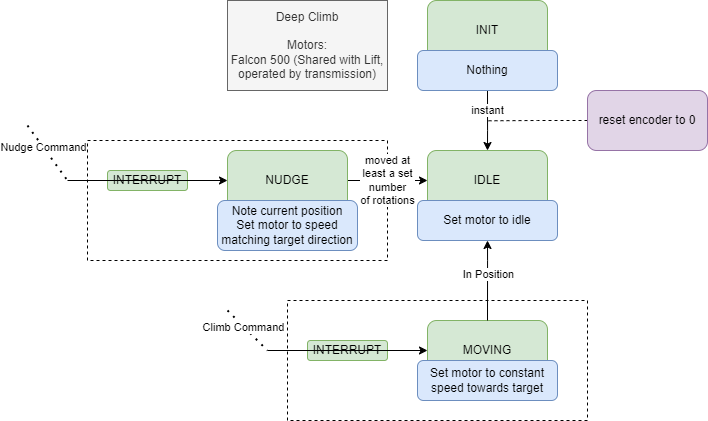

The diagram above was exported from draw.io. Its source (the exported page's mxGraphModel, read from the mxfile embedded in the PNG):
<mxGraphModel dx="1553" dy="544" grid="1" gridSize="10" guides="1" tooltips="1" connect="1" arrows="1" fold="1" page="1" pageScale="1" pageWidth="850" pageHeight="1100" background="#ffffff" math="0" shadow="0">
  <root>
    <mxCell id="0" />
    <mxCell id="1" parent="0" />
    <mxCell id="2" value="" style="rounded=0;whiteSpace=wrap;html=1;fillColor=none;dashed=1;" vertex="1" parent="1">
      <mxGeometry x="20" y="300" width="300" height="120" as="geometry" />
    </mxCell>
    <mxCell id="5" value="moved at&lt;br&gt;least a set&lt;br&gt;number&lt;br style=&quot;font-size: 11px;&quot;&gt;of rotations" style="edgeStyle=orthogonalEdgeStyle;rounded=0;orthogonalLoop=1;jettySize=auto;html=1;exitX=1;exitY=0.5;exitDx=0;exitDy=0;entryX=0;entryY=0.5;entryDx=0;entryDy=0;fontSize=11;" edge="1" parent="1">
      <mxGeometry relative="1" as="geometry">
        <mxPoint x="360" y="340" as="targetPoint" />
        <Array as="points">
          <mxPoint x="280" y="340" />
        </Array>
        <mxPoint x="280" y="340" as="sourcePoint" />
        <mxPoint as="offset" />
      </mxGeometry>
    </mxCell>
    <mxCell id="n_eAc875pLdbexWsGJEL-26" value="" style="rounded=0;whiteSpace=wrap;html=1;fillColor=none;dashed=1;" parent="1" vertex="1">
      <mxGeometry x="220" y="460" width="300" height="120" as="geometry" />
    </mxCell>
    <mxCell id="n_eAc875pLdbexWsGJEL-1" value="INIT" style="rounded=1;whiteSpace=wrap;html=1;fillColor=#d5e8d4;strokeColor=#82b366;" parent="1" vertex="1">
      <mxGeometry x="360" y="160" width="120" height="60" as="geometry" />
    </mxCell>
    <mxCell id="n_eAc875pLdbexWsGJEL-7" value="" style="edgeStyle=orthogonalEdgeStyle;rounded=0;orthogonalLoop=1;jettySize=auto;html=1;exitX=0.5;exitY=1;exitDx=0;exitDy=0;entryX=0.5;entryY=0;entryDx=0;entryDy=0;" parent="1" source="n_eAc875pLdbexWsGJEL-2" target="n_eAc875pLdbexWsGJEL-5" edge="1">
      <mxGeometry relative="1" as="geometry">
        <mxPoint x="530" y="210" as="sourcePoint" />
        <mxPoint x="530" y="320" as="targetPoint" />
        <Array as="points">
          <mxPoint x="420" y="290" />
          <mxPoint x="420" y="290" />
        </Array>
      </mxGeometry>
    </mxCell>
    <mxCell id="n_eAc875pLdbexWsGJEL-35" value="instant" style="edgeLabel;html=1;align=center;verticalAlign=middle;resizable=0;points=[];" parent="n_eAc875pLdbexWsGJEL-7" vertex="1" connectable="0">
      <mxGeometry x="-0.3222" relative="1" as="geometry">
        <mxPoint as="offset" />
      </mxGeometry>
    </mxCell>
    <mxCell id="n_eAc875pLdbexWsGJEL-2" value="Nothing" style="rounded=1;whiteSpace=wrap;html=1;fillColor=#dae8fc;strokeColor=#6c8ebf;" parent="1" vertex="1">
      <mxGeometry x="350" y="210" width="140" height="40" as="geometry" />
    </mxCell>
    <mxCell id="n_eAc875pLdbexWsGJEL-5" value="IDLE" style="rounded=1;whiteSpace=wrap;html=1;fillColor=#d5e8d4;strokeColor=#82b366;" parent="1" vertex="1">
      <mxGeometry x="360" y="310" width="120" height="60" as="geometry" />
    </mxCell>
    <mxCell id="n_eAc875pLdbexWsGJEL-6" value="Set motor to idle" style="rounded=1;whiteSpace=wrap;html=1;fillColor=#dae8fc;strokeColor=#6c8ebf;" parent="1" vertex="1">
      <mxGeometry x="350" y="360" width="140" height="40" as="geometry" />
    </mxCell>
    <mxCell id="n_eAc875pLdbexWsGJEL-11" value="MOVING" style="rounded=1;whiteSpace=wrap;html=1;fillColor=#d5e8d4;strokeColor=#82b366;" parent="1" vertex="1">
      <mxGeometry x="360" y="480" width="120" height="60" as="geometry" />
    </mxCell>
    <mxCell id="n_eAc875pLdbexWsGJEL-12" value="Set motor to constant speed towards target" style="rounded=1;whiteSpace=wrap;html=1;fillColor=#dae8fc;strokeColor=#6c8ebf;" parent="1" vertex="1">
      <mxGeometry x="350" y="520" width="140" height="40" as="geometry" />
    </mxCell>
    <mxCell id="n_eAc875pLdbexWsGJEL-16" style="edgeStyle=orthogonalEdgeStyle;rounded=0;orthogonalLoop=1;jettySize=auto;html=1;exitX=0.5;exitY=0;exitDx=0;exitDy=0;entryX=0.5;entryY=1;entryDx=0;entryDy=0;" parent="1" source="n_eAc875pLdbexWsGJEL-11" target="n_eAc875pLdbexWsGJEL-6" edge="1">
      <mxGeometry relative="1" as="geometry">
        <mxPoint x="330" y="430" as="targetPoint" />
        <Array as="points">
          <mxPoint x="420" y="420" />
          <mxPoint x="420" y="420" />
        </Array>
      </mxGeometry>
    </mxCell>
    <mxCell id="n_eAc875pLdbexWsGJEL-29" value="In Position" style="edgeLabel;html=1;align=center;verticalAlign=middle;resizable=0;points=[];" parent="n_eAc875pLdbexWsGJEL-16" vertex="1" connectable="0">
      <mxGeometry x="0.3389" relative="1" as="geometry">
        <mxPoint y="7" as="offset" />
      </mxGeometry>
    </mxCell>
    <mxCell id="n_eAc875pLdbexWsGJEL-20" value="Deep Climb&lt;div&gt;&lt;br&gt;&lt;div&gt;Motors:&lt;/div&gt;&lt;div&gt;Falcon 500 (Shared with Lift, operated by transmission)&lt;/div&gt;&lt;/div&gt;" style="rounded=0;whiteSpace=wrap;html=1;fillColor=#f5f5f5;fontColor=#333333;strokeColor=#666666;" parent="1" vertex="1">
      <mxGeometry x="160" y="160" width="160" height="90" as="geometry" />
    </mxCell>
    <mxCell id="n_eAc875pLdbexWsGJEL-21" value="" style="endArrow=none;dashed=1;html=1;dashPattern=1 3;strokeWidth=2;rounded=0;" parent="1" edge="1">
      <mxGeometry width="50" height="50" relative="1" as="geometry">
        <mxPoint x="160" y="470" as="sourcePoint" />
        <mxPoint x="200" y="510" as="targetPoint" />
      </mxGeometry>
    </mxCell>
    <mxCell id="n_eAc875pLdbexWsGJEL-30" value="Climb Command" style="edgeLabel;html=1;align=center;verticalAlign=middle;resizable=0;points=[];" parent="n_eAc875pLdbexWsGJEL-21" vertex="1" connectable="0">
      <mxGeometry x="-0.2417" relative="1" as="geometry">
        <mxPoint y="1" as="offset" />
      </mxGeometry>
    </mxCell>
    <mxCell id="n_eAc875pLdbexWsGJEL-23" value="INTERRUPT" style="rounded=1;whiteSpace=wrap;html=1;fillColor=#d5e8d4;strokeColor=#82b366;" parent="1" vertex="1">
      <mxGeometry x="240" y="500" width="80" height="20" as="geometry" />
    </mxCell>
    <mxCell id="n_eAc875pLdbexWsGJEL-25" value="" style="endArrow=classic;html=1;rounded=0;entryX=0;entryY=0.5;entryDx=0;entryDy=0;" parent="1" target="n_eAc875pLdbexWsGJEL-11" edge="1">
      <mxGeometry width="50" height="50" relative="1" as="geometry">
        <mxPoint x="200" y="510" as="sourcePoint" />
        <mxPoint x="300" y="540" as="targetPoint" />
      </mxGeometry>
    </mxCell>
    <mxCell id="n_eAc875pLdbexWsGJEL-34" style="edgeStyle=orthogonalEdgeStyle;rounded=0;orthogonalLoop=1;jettySize=auto;html=1;exitX=0;exitY=0.5;exitDx=0;exitDy=0;endArrow=none;startFill=0;dashed=1;" parent="1" source="n_eAc875pLdbexWsGJEL-32" edge="1">
      <mxGeometry relative="1" as="geometry">
        <mxPoint x="420" y="280.28571428571433" as="targetPoint" />
      </mxGeometry>
    </mxCell>
    <mxCell id="n_eAc875pLdbexWsGJEL-32" value="&lt;div&gt;reset encoder to 0&lt;/div&gt;" style="rounded=1;whiteSpace=wrap;html=1;fillColor=#e1d5e7;strokeColor=#9673a6;" parent="1" vertex="1">
      <mxGeometry x="520" y="250" width="120" height="60" as="geometry" />
    </mxCell>
    <mxCell id="3" value="NUDGE" style="rounded=1;whiteSpace=wrap;html=1;fillColor=#d5e8d4;strokeColor=#82b366;" vertex="1" parent="1">
      <mxGeometry x="160" y="310" width="120" height="60" as="geometry" />
    </mxCell>
    <mxCell id="4" value="Note current position&lt;br&gt;Set motor to speed matching target direction" style="rounded=1;whiteSpace=wrap;html=1;fillColor=#dae8fc;strokeColor=#6c8ebf;" vertex="1" parent="1">
      <mxGeometry x="150" y="360" width="140" height="50" as="geometry" />
    </mxCell>
    <mxCell id="7" value="" style="endArrow=none;dashed=1;html=1;dashPattern=1 3;strokeWidth=2;rounded=0;" edge="1" parent="1">
      <mxGeometry width="50" height="50" relative="1" as="geometry">
        <mxPoint x="-40" y="285" as="sourcePoint" />
        <mxPoint y="340" as="targetPoint" />
      </mxGeometry>
    </mxCell>
    <mxCell id="8" value="Nudge&amp;nbsp;Command" style="edgeLabel;html=1;align=center;verticalAlign=middle;resizable=0;points=[];" vertex="1" connectable="0" parent="7">
      <mxGeometry x="-0.2417" relative="1" as="geometry">
        <mxPoint y="1" as="offset" />
      </mxGeometry>
    </mxCell>
    <mxCell id="9" value="INTERRUPT" style="rounded=1;whiteSpace=wrap;html=1;fillColor=#d5e8d4;strokeColor=#82b366;" vertex="1" parent="1">
      <mxGeometry x="40" y="330" width="80" height="20" as="geometry" />
    </mxCell>
    <mxCell id="10" value="" style="endArrow=classic;html=1;rounded=0;entryX=0;entryY=0.5;entryDx=0;entryDy=0;" edge="1" parent="1" target="3">
      <mxGeometry width="50" height="50" relative="1" as="geometry">
        <mxPoint y="340" as="sourcePoint" />
        <mxPoint x="100" y="365" as="targetPoint" />
      </mxGeometry>
    </mxCell>
  </root>
</mxGraphModel>